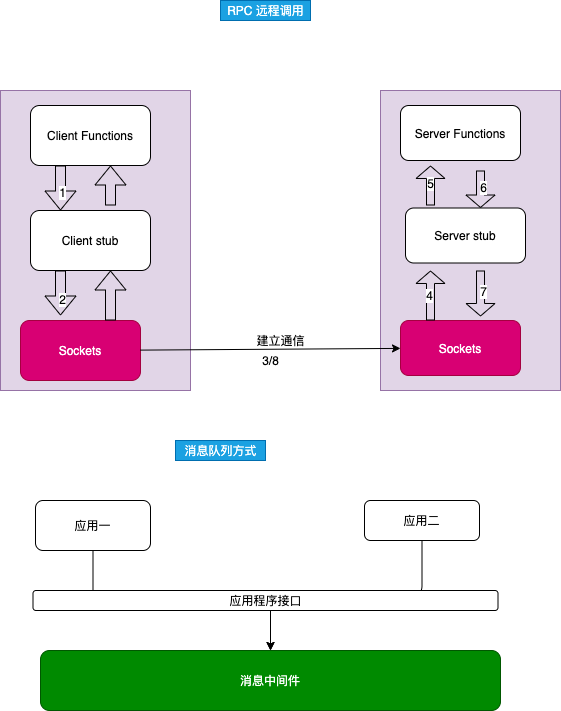

The diagram above was exported from draw.io. Its source (the exported page's mxGraphModel, read from the mxfile embedded in the PNG):
<mxGraphModel dx="946" dy="540" grid="1" gridSize="10" guides="1" tooltips="1" connect="1" arrows="1" fold="1" page="1" pageScale="1" pageWidth="827" pageHeight="1169" math="0" shadow="0">
  <root>
    <mxCell id="0" />
    <mxCell id="1" parent="0" />
    <mxCell id="CYbeCbPLYH7GqcxBg4g2-1" value="" style="rounded=0;whiteSpace=wrap;html=1;sketch=0;fillColor=#e1d5e7;strokeColor=#9673a6;" vertex="1" parent="1">
      <mxGeometry x="50" y="510" width="190" height="300" as="geometry" />
    </mxCell>
    <mxCell id="CYbeCbPLYH7GqcxBg4g2-2" value="Client Functions" style="rounded=1;whiteSpace=wrap;html=1;sketch=0;" vertex="1" parent="1">
      <mxGeometry x="80" y="525" width="120" height="60" as="geometry" />
    </mxCell>
    <mxCell id="CYbeCbPLYH7GqcxBg4g2-3" value="Client stub" style="rounded=1;whiteSpace=wrap;html=1;sketch=0;" vertex="1" parent="1">
      <mxGeometry x="80" y="630" width="120" height="60" as="geometry" />
    </mxCell>
    <mxCell id="CYbeCbPLYH7GqcxBg4g2-4" value="Sockets" style="rounded=1;whiteSpace=wrap;html=1;sketch=0;fillColor=#d80073;strokeColor=#A50040;fontColor=#ffffff;" vertex="1" parent="1">
      <mxGeometry x="70" y="740" width="120" height="60" as="geometry" />
    </mxCell>
    <mxCell id="CYbeCbPLYH7GqcxBg4g2-5" value="" style="shape=flexArrow;endArrow=classic;html=1;" edge="1" parent="1">
      <mxGeometry width="50" height="50" relative="1" as="geometry">
        <mxPoint x="110" y="585" as="sourcePoint" />
        <mxPoint x="110" y="630" as="targetPoint" />
      </mxGeometry>
    </mxCell>
    <mxCell id="CYbeCbPLYH7GqcxBg4g2-15" value="1" style="edgeLabel;html=1;align=center;verticalAlign=middle;resizable=0;points=[];" vertex="1" connectable="0" parent="CYbeCbPLYH7GqcxBg4g2-5">
      <mxGeometry x="0.1556" y="1" relative="1" as="geometry">
        <mxPoint as="offset" />
      </mxGeometry>
    </mxCell>
    <mxCell id="CYbeCbPLYH7GqcxBg4g2-6" value="" style="shape=flexArrow;endArrow=classic;html=1;" edge="1" parent="1">
      <mxGeometry width="50" height="50" relative="1" as="geometry">
        <mxPoint x="110" y="690" as="sourcePoint" />
        <mxPoint x="110" y="735" as="targetPoint" />
      </mxGeometry>
    </mxCell>
    <mxCell id="CYbeCbPLYH7GqcxBg4g2-16" value="2" style="edgeLabel;html=1;align=center;verticalAlign=middle;resizable=0;points=[];" vertex="1" connectable="0" parent="CYbeCbPLYH7GqcxBg4g2-6">
      <mxGeometry x="0.2444" y="1" relative="1" as="geometry">
        <mxPoint as="offset" />
      </mxGeometry>
    </mxCell>
    <mxCell id="CYbeCbPLYH7GqcxBg4g2-13" value="" style="shape=flexArrow;endArrow=classic;html=1;" edge="1" parent="1">
      <mxGeometry width="50" height="50" relative="1" as="geometry">
        <mxPoint x="160" y="625" as="sourcePoint" />
        <mxPoint x="160" y="585" as="targetPoint" />
      </mxGeometry>
    </mxCell>
    <mxCell id="CYbeCbPLYH7GqcxBg4g2-17" value="" style="rounded=0;whiteSpace=wrap;html=1;sketch=0;fillColor=#e1d5e7;strokeColor=#9673a6;" vertex="1" parent="1">
      <mxGeometry x="430" y="510" width="180" height="300" as="geometry" />
    </mxCell>
    <mxCell id="CYbeCbPLYH7GqcxBg4g2-19" value="Server Functions" style="rounded=1;whiteSpace=wrap;html=1;sketch=0;" vertex="1" parent="1">
      <mxGeometry x="450" y="525" width="120" height="55" as="geometry" />
    </mxCell>
    <mxCell id="CYbeCbPLYH7GqcxBg4g2-20" value="Server stub" style="rounded=1;whiteSpace=wrap;html=1;sketch=0;" vertex="1" parent="1">
      <mxGeometry x="455" y="627.5" width="120" height="55" as="geometry" />
    </mxCell>
    <mxCell id="CYbeCbPLYH7GqcxBg4g2-21" value="Sockets" style="rounded=1;whiteSpace=wrap;html=1;sketch=0;fillColor=#d80073;strokeColor=#A50040;fontColor=#ffffff;" vertex="1" parent="1">
      <mxGeometry x="450" y="740" width="120" height="55" as="geometry" />
    </mxCell>
    <mxCell id="CYbeCbPLYH7GqcxBg4g2-22" value="" style="shape=flexArrow;endArrow=classic;html=1;width=8;endSize=3.83;exitX=0.25;exitY=0;exitDx=0;exitDy=0;" edge="1" parent="1" source="CYbeCbPLYH7GqcxBg4g2-21">
      <mxGeometry width="50" height="50" relative="1" as="geometry">
        <mxPoint x="480" y="730" as="sourcePoint" />
        <mxPoint x="480" y="690" as="targetPoint" />
      </mxGeometry>
    </mxCell>
    <mxCell id="CYbeCbPLYH7GqcxBg4g2-33" value="4" style="edgeLabel;html=1;align=center;verticalAlign=middle;resizable=0;points=[];" vertex="1" connectable="0" parent="CYbeCbPLYH7GqcxBg4g2-22">
      <mxGeometry x="0.04" y="2" relative="1" as="geometry">
        <mxPoint as="offset" />
      </mxGeometry>
    </mxCell>
    <mxCell id="CYbeCbPLYH7GqcxBg4g2-23" value="" style="shape=flexArrow;endArrow=classic;html=1;" edge="1" parent="1">
      <mxGeometry width="50" height="50" relative="1" as="geometry">
        <mxPoint x="160" y="740" as="sourcePoint" />
        <mxPoint x="160" y="690" as="targetPoint" />
      </mxGeometry>
    </mxCell>
    <mxCell id="CYbeCbPLYH7GqcxBg4g2-24" value="" style="shape=flexArrow;endArrow=classic;html=1;width=8;endSize=3.83;" edge="1" parent="1">
      <mxGeometry width="50" height="50" relative="1" as="geometry">
        <mxPoint x="480" y="625" as="sourcePoint" />
        <mxPoint x="480" y="585" as="targetPoint" />
      </mxGeometry>
    </mxCell>
    <mxCell id="CYbeCbPLYH7GqcxBg4g2-34" value="5" style="edgeLabel;html=1;align=center;verticalAlign=middle;resizable=0;points=[];" vertex="1" connectable="0" parent="CYbeCbPLYH7GqcxBg4g2-24">
      <mxGeometry x="0.15" y="1" relative="1" as="geometry">
        <mxPoint as="offset" />
      </mxGeometry>
    </mxCell>
    <mxCell id="CYbeCbPLYH7GqcxBg4g2-25" value="" style="shape=flexArrow;endArrow=classic;html=1;width=8;endSize=3.83;" edge="1" parent="1">
      <mxGeometry width="50" height="50" relative="1" as="geometry">
        <mxPoint x="530" y="590" as="sourcePoint" />
        <mxPoint x="530" y="627.5" as="targetPoint" />
      </mxGeometry>
    </mxCell>
    <mxCell id="CYbeCbPLYH7GqcxBg4g2-35" value="6" style="edgeLabel;html=1;align=center;verticalAlign=middle;resizable=0;points=[];" vertex="1" connectable="0" parent="CYbeCbPLYH7GqcxBg4g2-25">
      <mxGeometry x="-0.1467" y="2" relative="1" as="geometry">
        <mxPoint as="offset" />
      </mxGeometry>
    </mxCell>
    <mxCell id="CYbeCbPLYH7GqcxBg4g2-26" value="" style="shape=flexArrow;endArrow=classic;html=1;width=8;endSize=3.83;entryX=0.667;entryY=-0.073;entryDx=0;entryDy=0;entryPerimeter=0;" edge="1" parent="1" target="CYbeCbPLYH7GqcxBg4g2-21">
      <mxGeometry width="50" height="50" relative="1" as="geometry">
        <mxPoint x="530" y="690" as="sourcePoint" />
        <mxPoint x="530" y="727.5" as="targetPoint" />
      </mxGeometry>
    </mxCell>
    <mxCell id="CYbeCbPLYH7GqcxBg4g2-36" value="7" style="edgeLabel;html=1;align=center;verticalAlign=middle;resizable=0;points=[];" vertex="1" connectable="0" parent="CYbeCbPLYH7GqcxBg4g2-26">
      <mxGeometry x="-0.0866" y="2" relative="1" as="geometry">
        <mxPoint as="offset" />
      </mxGeometry>
    </mxCell>
    <mxCell id="CYbeCbPLYH7GqcxBg4g2-28" value="" style="endArrow=classic;html=1;" edge="1" parent="1" source="CYbeCbPLYH7GqcxBg4g2-4" target="CYbeCbPLYH7GqcxBg4g2-21">
      <mxGeometry width="50" height="50" relative="1" as="geometry">
        <mxPoint x="350" y="758" as="sourcePoint" />
        <mxPoint x="410" y="710" as="targetPoint" />
      </mxGeometry>
    </mxCell>
    <mxCell id="CYbeCbPLYH7GqcxBg4g2-31" value="建立通信" style="text;html=1;align=center;verticalAlign=middle;resizable=0;points=[];autosize=1;" vertex="1" parent="1">
      <mxGeometry x="300" y="750" width="60" height="20" as="geometry" />
    </mxCell>
    <mxCell id="CYbeCbPLYH7GqcxBg4g2-32" value="3/8" style="text;html=1;align=center;verticalAlign=middle;resizable=0;points=[];autosize=1;" vertex="1" parent="1">
      <mxGeometry x="305" y="770" width="30" height="20" as="geometry" />
    </mxCell>
    <mxCell id="CYbeCbPLYH7GqcxBg4g2-43" value="" style="edgeStyle=orthogonalEdgeStyle;curved=0;rounded=1;sketch=0;orthogonalLoop=1;jettySize=auto;html=1;" edge="1" parent="1" source="CYbeCbPLYH7GqcxBg4g2-37" target="CYbeCbPLYH7GqcxBg4g2-41">
      <mxGeometry relative="1" as="geometry" />
    </mxCell>
    <mxCell id="CYbeCbPLYH7GqcxBg4g2-37" value="应用一" style="rounded=1;whiteSpace=wrap;html=1;sketch=0;" vertex="1" parent="1">
      <mxGeometry x="85" y="920" width="115" height="50" as="geometry" />
    </mxCell>
    <mxCell id="CYbeCbPLYH7GqcxBg4g2-38" value="RPC 远程调用" style="text;html=1;align=center;verticalAlign=middle;resizable=0;points=[];autosize=1;fillColor=#1ba1e2;strokeColor=#006EAF;fontColor=#ffffff;" vertex="1" parent="1">
      <mxGeometry x="270" y="420" width="90" height="20" as="geometry" />
    </mxCell>
    <mxCell id="CYbeCbPLYH7GqcxBg4g2-44" style="edgeStyle=orthogonalEdgeStyle;curved=0;rounded=1;sketch=0;orthogonalLoop=1;jettySize=auto;html=1;entryX=0.5;entryY=0;entryDx=0;entryDy=0;" edge="1" parent="1" source="CYbeCbPLYH7GqcxBg4g2-39" target="CYbeCbPLYH7GqcxBg4g2-41">
      <mxGeometry relative="1" as="geometry" />
    </mxCell>
    <mxCell id="CYbeCbPLYH7GqcxBg4g2-39" value="应用二" style="rounded=1;whiteSpace=wrap;html=1;sketch=0;" vertex="1" parent="1">
      <mxGeometry x="414" y="920" width="115" height="40" as="geometry" />
    </mxCell>
    <mxCell id="CYbeCbPLYH7GqcxBg4g2-40" value="应用程序接口" style="rounded=1;whiteSpace=wrap;html=1;sketch=0;" vertex="1" parent="1">
      <mxGeometry x="82.5" y="1010" width="465" height="20" as="geometry" />
    </mxCell>
    <mxCell id="CYbeCbPLYH7GqcxBg4g2-41" value="消息中间件" style="rounded=1;whiteSpace=wrap;html=1;sketch=0;fillColor=#008a00;strokeColor=#005700;fontColor=#ffffff;" vertex="1" parent="1">
      <mxGeometry x="90" y="1070" width="460" height="60" as="geometry" />
    </mxCell>
    <mxCell id="CYbeCbPLYH7GqcxBg4g2-42" value="消息队列方式" style="text;html=1;align=center;verticalAlign=middle;resizable=0;points=[];autosize=1;fillColor=#1ba1e2;strokeColor=#006EAF;fontColor=#ffffff;" vertex="1" parent="1">
      <mxGeometry x="225" y="860" width="90" height="20" as="geometry" />
    </mxCell>
  </root>
</mxGraphModel>